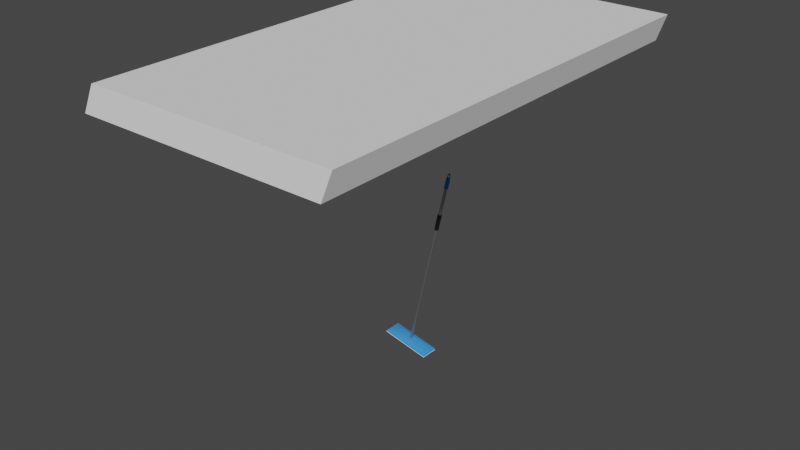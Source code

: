 # Source: Female_Break_Light.blend  (saved by Blender 3.1.7; exported with 4.5.12 LTS)
import bpy
from mathutils import Matrix  # noqa: F401  (used for matrix-valued properties, if any)

bpy.ops.wm.read_factory_settings(use_empty=True)
scene = bpy.context.scene
scene.name = 'Scene'

# ---- collections
col_collection = bpy.data.collections.new('Collection'); scene.collection.children.link(col_collection)

# ---- materials (node trees are filled in below, after node groups)
mat_grey_metal = bpy.data.materials.new('Grey Metal')
mat_grey_metal.use_transparent_shadow = False
mat_black = bpy.data.materials.new('Black')
mat_black.use_transparent_shadow = False
mat_blue = bpy.data.materials.new('Blue')
mat_blue.use_transparent_shadow = False
mat_white = bpy.data.materials.new('White')
mat_white.use_transparent_shadow = False

# ---- node groups
ng_auto_smooth = bpy.data.node_groups.new('Auto Smooth', 'GeometryNodeTree')
_s = ng_auto_smooth.interface.new_socket(name='Geometry', in_out='OUTPUT', socket_type='NodeSocketGeometry')
_s = ng_auto_smooth.interface.new_socket(name='Geometry', in_out='INPUT', socket_type='NodeSocketGeometry')
_s = ng_auto_smooth.interface.new_socket(name='Angle', in_out='INPUT', socket_type='NodeSocketFloat')
_s.subtype = 'ANGLE'
_s.min_value = 0.0
_s.max_value = 3.142
ng_auto_smooth.is_modifier = True
_N = ng_auto_smooth.nodes; _L = ng_auto_smooth.links
n0 = _N.new('NodeGroupOutput'); n0.name = 'Group Output'; n0.location = (480, -100)
n1 = _N.new('NodeGroupInput'); n1.name = 'Group Input'; n1.location = (-420, -300)
n2 = _N.new('NodeGroupInput'); n2.name = 'Group Input.001'; n2.location = (-60, -100)
n3 = _N.new('GeometryNodeSetShadeSmooth'); n3.name = 'Set Shade Smooth'; n3.location = (120, -100)
n3.domain = 'EDGE'
n4 = _N.new('GeometryNodeSetShadeSmooth'); n4.name = 'Set Shade Smooth.001'; n4.location = (300, -100)
n5 = _N.new('GeometryNodeInputMeshEdgeAngle'); n5.name = 'Edge Angle'; n5.location = (-420, -220)
n6 = _N.new('GeometryNodeInputEdgeSmooth'); n6.name = 'Is Edge Smooth'; n6.location = (-60, -160)
n7 = _N.new('GeometryNodeInputShadeSmooth'); n7.name = 'Is Face Smooth'; n7.location = (-240, -340)
n8 = _N.new('FunctionNodeBooleanMath'); n8.name = 'Boolean Math'; n8.location = (-60, -220)
n9 = _N.new('FunctionNodeCompare'); n9.name = 'Compare'; n9.location = (-240, -180)
n9.operation = 'LESS_EQUAL'
_L.new(n5.outputs[0], n9.inputs[0])
_L.new(n4.outputs[0], n0.inputs[0])
_L.new(n1.outputs[1], n9.inputs[1])
_L.new(n9.outputs[0], n8.inputs[0])
_L.new(n7.outputs[0], n8.inputs[1])
_L.new(n2.outputs[0], n3.inputs[0])
_L.new(n6.outputs[0], n3.inputs[1])
_L.new(n3.outputs[0], n4.inputs[0])
_L.new(n8.outputs[0], n3.inputs[2])
n0.is_active_output = True

# ---- material node trees
mat_grey_metal.use_nodes = True; mat_grey_metal.node_tree.nodes.clear()
_N = mat_grey_metal.node_tree.nodes; _L = mat_grey_metal.node_tree.links
n0 = _N.new('ShaderNodeBsdfPrincipled'); n0.name = 'Principled BSDF'; n0.location = (10, 300)
n0.distribution = 'GGX'
n0.subsurface_method = 'RANDOM_WALK_SKIN'
n0.inputs[0].default_value = (0.5277, 0.5277, 0.5277, 1.0)
n0.inputs[1].default_value = 1.0
n0.inputs[3].default_value = 1.45
n0.inputs[27].default_value = (0.0, 0.0, 0.0, 1.0)
n0.inputs[28].default_value = 1.0
n1 = _N.new('ShaderNodeOutputMaterial'); n1.name = 'Material Output'; n1.location = (300, 300)
_L.new(n0.outputs[0], n1.inputs[0])
n1.is_active_output = True
mat_black.use_nodes = True; mat_black.node_tree.nodes.clear()
_N = mat_black.node_tree.nodes; _L = mat_black.node_tree.links
n0 = _N.new('ShaderNodeBsdfPrincipled'); n0.name = 'Principled BSDF'; n0.location = (10, 300)
n0.distribution = 'GGX'
n0.subsurface_method = 'RANDOM_WALK_SKIN'
n0.inputs[0].default_value = (0.0, 0.0, 0.0, 1.0)
n0.inputs[2].default_value = 1.0
n0.inputs[3].default_value = 1.45
n0.inputs[27].default_value = (0.0, 0.0, 0.0, 1.0)
n0.inputs[28].default_value = 1.0
n1 = _N.new('ShaderNodeOutputMaterial'); n1.name = 'Material Output'; n1.location = (300, 300)
_L.new(n0.outputs[0], n1.inputs[0])
n1.is_active_output = True
mat_blue.use_nodes = True; mat_blue.node_tree.nodes.clear()
_N = mat_blue.node_tree.nodes; _L = mat_blue.node_tree.links
n0 = _N.new('ShaderNodeBsdfPrincipled'); n0.name = 'Principled BSDF'; n0.location = (10, 300)
n0.distribution = 'GGX'
n0.subsurface_method = 'RANDOM_WALK_SKIN'
n0.inputs[0].default_value = (0.03086, 0.2843, 0.8, 1.0)
n0.inputs[2].default_value = 1.0
n0.inputs[3].default_value = 1.45
n0.inputs[13].default_value = 0.8929
n0.inputs[27].default_value = (0.0, 0.0, 0.0, 1.0)
n0.inputs[28].default_value = 1.0
n1 = _N.new('ShaderNodeOutputMaterial'); n1.name = 'Material Output'; n1.location = (300, 300)
_L.new(n0.outputs[0], n1.inputs[0])
n1.is_active_output = True
mat_white.use_nodes = True; mat_white.node_tree.nodes.clear()
_N = mat_white.node_tree.nodes; _L = mat_white.node_tree.links
n0 = _N.new('ShaderNodeBsdfPrincipled'); n0.name = 'Principled BSDF'; n0.location = (10, 300)
n0.distribution = 'GGX'
n0.subsurface_method = 'RANDOM_WALK_SKIN'
n0.inputs[3].default_value = 1.45
n0.inputs[27].default_value = (0.0, 0.0, 0.0, 1.0)
n0.inputs[28].default_value = 1.0
n1 = _N.new('ShaderNodeOutputMaterial'); n1.name = 'Material Output'; n1.location = (300, 300)
_L.new(n0.outputs[0], n1.inputs[0])
n1.is_active_output = True

# ---- world
world_world = bpy.data.worlds.new('World'); scene.world = world_world
world_world.use_nodes = True; world_world.node_tree.nodes.clear()
_N = world_world.node_tree.nodes; _L = world_world.node_tree.links
n0 = _N.new('ShaderNodeOutputWorld'); n0.name = 'World Output'; n0.location = (300, 300)
n1 = _N.new('ShaderNodeBackground'); n1.name = 'Background'; n1.location = (10, 300)
n1.inputs[0].default_value = (0.05088, 0.05088, 0.05088, 1.0)
_L.new(n1.outputs[0], n0.inputs[0])
n0.is_active_output = True
world_world.color = (0.05088, 0.05088, 0.05088)
world_world.use_sun_shadow = False
world_world.sun_shadow_jitter_overblur = 0.0

# ---- meshes
me_cylinder = bpy.data.meshes.new('Cylinder')
me_cylinder.from_pydata([(-2.411e-10, 0.01223, -0.9838), (-2.411e-10, 0.01223, 0.5), (0.006117, 0.01059, -0.9838), (0.006117, 0.01059, 0.5), (0.01059, 0.006117, -0.9838), (0.01059, 0.006117, 0.5), (0.01223, -2.368e-08, -0.9838), (0.01223, -2.368e-08, 0.5), (0.01059, -0.006117, -0.9838), (0.01059, -0.006117, 0.5), (0.006117, -0.01059, -0.9838), (0.006117, -0.01059, 0.5), (-1.311e-09, -0.01223, -0.9838), (-1.311e-09, -0.01223, 0.5), (-0.006117, -0.01059, -0.9838), (-0.006117, -0.01059, 0.5), (-0.01059, -0.006117, -0.9838), (-0.01059, -0.006117, 0.5), (-0.01223, -2.3e-08, -0.9838), (-0.01223, -2.3e-08, 0.5), (-0.01059, 0.006117, -0.9838), (-0.01059, 0.006117, 0.5), (-0.006117, 0.01059, -0.9838), (-0.006117, 0.01059, 0.5), (-8.063e-11, 0.0159, 0.501), (0.007952, 0.01377, 0.501), (0.01377, 0.007952, 0.501), (0.0159, -3.078e-08, 0.501), (0.01377, -0.007952, 0.501), (0.007952, -0.01377, 0.501), (-1.471e-09, -0.0159, 0.501), (-0.007952, -0.01377, 0.501), (-0.01377, -0.007952, 0.501), (-0.0159, -2.99e-08, 0.501), (-0.01377, 0.007952, 0.501), (-0.007952, 0.01377, 0.501), (-8.063e-11, 0.0159, 0.581), (0.007952, 0.01377, 0.581), (0.01377, 0.007952, 0.581), (0.0159, -3.078e-08, 0.581), (0.01377, -0.007952, 0.581), (0.007952, -0.01377, 0.581), (-1.471e-09, -0.0159, 0.581), (-0.007952, -0.01377, 0.581), (-0.01377, -0.007952, 0.581), (-0.0159, -2.99e-08, 0.581), (-0.01377, 0.007952, 0.581), (-0.007952, 0.01377, 0.581), (-3.452e-10, 0.006251, 0.631), (0.004058, 0.005414, 0.631), (0.007029, 0.003126, 0.629), (0.008116, -4.827e-08, 0.627), (0.007029, -0.003126, 0.629), (0.004058, -0.005414, 0.631), (-1.055e-09, -0.006252, 0.631), (-0.004058, -0.005414, 0.631), (-0.007029, -0.003126, 0.629), (-0.008116, -4.793e-08, 0.627), (-0.007029, 0.003126, 0.629), (-0.004058, 0.005414, 0.631), (0.004672, 0.006732, 0.6231), (0.009076, 0.009288, 0.5947), (0.007174, 0.0121, 0.588), (0.009543, 0.005635, 0.605), (0.008301, 0.004654, 0.6152), (0.007174, -0.0121, 0.588), (-1.442e-09, -0.01524, 0.5844), (-1.1e-09, -0.007299, 0.6256), (-0.00524, -0.01331, 0.5872), (-0.004672, -0.006732, 0.6231), (-0.009554, 0.005644, 0.6049), (-0.00828, 0.004638, 0.6153), (-0.009076, 0.009475, 0.5947), (-0.00524, 0.01334, 0.5872), (-0.004672, 0.006732, 0.6231), (0.01058, -4.274e-08, 0.6152), (-3.165e-10, 0.007299, 0.6256), (0.01217, -3.918e-08, 0.605), (0.008301, -0.004654, 0.6152), (0.009543, -0.005635, 0.605), (-0.009076, -0.009288, 0.5947), (-0.009554, -0.005644, 0.6049), (-0.00828, -0.004638, 0.6153), (0.009076, -0.009475, 0.5947), (0.004672, -0.006732, 0.6231), (-1.178e-09, 0.01524, 0.5844), (-0.01218, -3.852e-08, 0.6049), (-0.01056, -4.228e-08, 0.6153), (-2.411e-10, 0.01223, 0.1249), (-2.411e-10, 0.01223, 0.2635), (0.006117, 0.01059, 0.1249), (0.006117, 0.01059, 0.2635), (0.01059, 0.006117, 0.1249), (0.01059, 0.006117, 0.2635), (0.01223, -2.368e-08, 0.1249), (0.01223, -2.368e-08, 0.2635), (0.01059, -0.006117, 0.1249), (0.01059, -0.006117, 0.2635), (0.006117, -0.01059, 0.1249), (0.006117, -0.01059, 0.2635), (-1.311e-09, -0.01223, 0.1249), (-1.311e-09, -0.01223, 0.2635), (-0.006117, -0.01059, 0.1249), (-0.006117, -0.01059, 0.2635), (-0.01059, -0.006117, 0.1249), (-0.01059, -0.006117, 0.2635), (-0.01223, -2.3e-08, 0.1249), (-0.01223, -2.3e-08, 0.2635), (-0.01059, 0.006117, 0.1249), (-0.01059, 0.006117, 0.2635), (-0.006117, 0.01059, 0.1249), (-0.006117, 0.01059, 0.2635), (-5.233e-10, 0.0163, 0.1249), (-5.233e-10, 0.0163, 0.2635), (0.00815, 0.01412, 0.1249), (0.00815, 0.01412, 0.2635), (0.01412, 0.00815, 0.1249), (0.01412, 0.00815, 0.2635), (0.0163, -1.958e-08, 0.1249), (0.0163, -1.958e-08, 0.2635), (0.01412, -0.00815, 0.1249), (0.01412, -0.00815, 0.2635), (0.00815, -0.01412, 0.1249), (0.00815, -0.01412, 0.2635), (-1.579e-09, -0.0163, 0.1249), (-1.579e-09, -0.0163, 0.2635), (-0.00815, -0.01412, 0.1249), (-0.00815, -0.01412, 0.2635), (-0.01412, -0.00815, 0.1249), (-0.01412, -0.00815, 0.2635), (-0.0163, -1.853e-08, 0.1249), (-0.0163, -1.853e-08, 0.2635), (-0.01412, 0.00815, 0.1249), (-0.01412, 0.00815, 0.2635), (-0.00815, 0.01412, 0.1249), (-0.00815, 0.01412, 0.2635), (-0.1982, -0.0701, -1.0), (-0.1866, -0.06095, -0.978), (-0.1982, 0.0701, -1.0), (-0.1866, 0.06095, -0.978), (0.1982, -0.0701, -1.0), (0.1866, -0.06095, -0.978), (0.1982, 0.0701, -1.0), (0.1866, 0.06095, -0.978), (-0.1982, -0.0701, -0.984), (-0.1982, 0.0701, -0.984), (0.1982, 0.0701, -0.984), (0.1982, -0.0701, -0.984), (0.06608, 0.0701, -1.0), (-0.06608, 0.0701, -1.0), (-0.06221, 0.06095, -0.9761), (0.06221, 0.06095, -0.9761), (-0.06608, -0.0701, -1.0), (0.06608, -0.0701, -1.0), (0.06221, -0.06095, -0.9761), (-0.06221, -0.06095, -0.9761), (0.06608, -0.0701, -0.984), (-0.06608, -0.0701, -0.984), (-0.06608, 0.0701, -0.984), (0.06608, 0.0701, -0.984), (-0.1982, 0.02337, -1.0), (-0.1982, -0.02337, -1.0), (-0.1866, -0.02032, -0.978), (-0.1866, 0.02032, -0.978), (0.1982, -0.02337, -1.0), (0.1982, 0.02337, -1.0), (0.1866, 0.02032, -0.978), (0.1866, -0.02032, -0.978), (0.1982, 0.02337, -0.984), (0.1982, -0.02337, -0.984), (-0.1982, -0.02337, -0.984), (-0.1982, 0.02337, -0.984), (0.05547, 0.01357, -0.968), (0.05547, -0.01357, -0.968), (-0.05547, 0.01357, -0.968), (-0.05547, -0.01357, -0.968), (-0.06608, 0.02337, -1.0), (-0.06608, -0.02337, -1.0), (0.06608, 0.02337, -1.0), (0.06608, -0.02337, -1.0), (-0.1982, 0.0701, -0.9971), (0.1982, 0.0701, -0.9971), (0.1982, -0.0701, -0.9971), (-0.1982, -0.0701, -0.9971), (-0.06608, 0.0701, -0.9971), (0.06608, 0.0701, -0.9971), (0.06608, -0.0701, -0.9971), (-0.06608, -0.0701, -0.9971), (-0.1982, -0.02337, -0.9971), (-0.1982, 0.02337, -0.9971), (0.1982, 0.02337, -0.9971), (0.1982, -0.02337, -0.9971), (-0.2015, -0.02337, -1.0), (-0.2015, -0.07341, -1.0), (-0.2015, 0.07341, -0.9971), (-0.2015, 0.07341, -1.0), (-0.06608, 0.07341, -1.0), (0.2015, 0.07341, -0.9971), (0.2015, 0.07341, -1.0), (0.2015, 0.02337, -1.0), (0.2015, -0.07341, -0.9971), (0.2015, -0.07341, -1.0), (0.06608, -0.07341, -1.0), (0.06608, 0.07341, -1.0), (-0.06608, -0.07341, -1.0), (-0.06608, 0.07341, -0.9971), (0.06608, 0.07341, -0.9971), (0.06608, -0.07341, -0.9971), (-0.06608, -0.07341, -0.9971), (-0.2015, 0.02337, -1.0), (0.2015, -0.02337, -1.0), (-0.2015, -0.02337, -0.9971), (-0.2015, 0.02337, -0.9971), (0.2015, 0.02337, -0.9971), (0.2015, -0.02337, -0.9971), (-0.2015, -0.07341, -0.9971), (0.06221, 0.02032, -0.968), (0.06221, -0.02032, -0.968), (-0.06221, 0.02032, -0.968), (-0.06221, -0.02032, -0.968), (0.05474, 0.01272, -0.9693), (0.05474, -0.01442, -0.9693), (-0.0562, 0.01272, -0.9693), (-0.0562, -0.01442, -0.9693)], [], [(89, 1, 3, 91), (91, 3, 5, 93), (93, 5, 7, 95), (95, 7, 9, 97), (97, 9, 11, 99), (99, 11, 13, 101), (101, 13, 15, 103), (103, 15, 17, 105), (105, 17, 19, 107), (107, 19, 21, 109), (13, 11, 29, 30), (109, 21, 23, 111), (111, 23, 1, 89), (22, 0, 2, 4, 6, 8, 10, 12, 14, 16, 18, 20), (33, 32, 44, 45), (11, 9, 28, 29), (9, 7, 27, 28), (1, 23, 35, 24), (3, 1, 24, 25), (7, 5, 26, 27), (23, 21, 34, 35), (5, 3, 25, 26), (21, 19, 33, 34), (19, 17, 32, 33), (17, 15, 31, 32), (15, 13, 30, 31), (61, 38, 37, 62), (30, 29, 41, 42), (27, 26, 38, 39), (34, 33, 45, 46), (31, 30, 42, 43), (28, 27, 39, 40), (35, 34, 46, 47), (25, 24, 36, 37), (32, 31, 43, 44), (29, 28, 40, 41), (24, 35, 47, 36), (26, 25, 37, 38), (87, 82, 56, 57), (84, 53, 54, 67), (66, 42, 41, 65), (75, 64, 50, 51), (71, 87, 57, 58), (67, 54, 55, 69), (68, 43, 42, 66), (78, 75, 51, 52), (71, 58, 59, 74), (37, 36, 85, 62), (48, 49, 60, 76), (44, 43, 68, 80), (40, 79, 83), (36, 47, 73, 85), (76, 74, 59, 48), (84, 67, 76, 60), (64, 78, 84, 60), (64, 63, 79, 78), (61, 83, 79, 63), (61, 62, 65, 83), (65, 62, 85, 66), (66, 85, 73, 68), (68, 73, 72, 80), (80, 72, 70, 81), (70, 71, 82, 81), (71, 74, 69, 82), (76, 67, 69, 74), (40, 39, 77, 79), (79, 77, 75, 78), (39, 38, 63, 77), (77, 63, 64, 75), (46, 45, 86, 70), (70, 86, 87, 71), (45, 44, 81, 86), (86, 81, 82, 87), (69, 55, 56, 82), (81, 44, 80), (72, 46, 70), (73, 47, 46, 72), (63, 38, 61), (41, 40, 83, 65), (78, 52, 53, 84), (49, 50, 64, 60), (51, 50, 52), (52, 50, 49, 53), (48, 54, 53, 49), (55, 54, 48, 59), (58, 56, 55, 59), (56, 58, 57), (22, 110, 88, 0), (105, 107, 131, 129), (20, 108, 110, 22), (98, 96, 120, 122), (18, 106, 108, 20), (91, 93, 117, 115), (16, 104, 106, 18), (106, 104, 128, 130), (14, 102, 104, 16), (99, 101, 125, 123), (12, 100, 102, 14), (92, 90, 114, 116), (10, 98, 100, 12), (107, 109, 133, 131), (8, 96, 98, 10), (100, 98, 122, 124), (6, 94, 96, 8), (93, 95, 119, 117), (4, 92, 94, 6), (108, 106, 130, 132), (2, 90, 92, 4), (101, 103, 127, 125), (0, 88, 90, 2), (94, 92, 116, 118), (134, 135, 113, 112), (132, 133, 135, 134), (130, 131, 133, 132), (128, 129, 131, 130), (126, 127, 129, 128), (124, 125, 127, 126), (122, 123, 125, 124), (120, 121, 123, 122), (118, 119, 121, 120), (116, 117, 119, 118), (114, 115, 117, 116), (112, 113, 115, 114), (90, 88, 112, 114), (88, 110, 134, 112), (97, 99, 123, 121), (104, 102, 126, 128), (89, 91, 115, 113), (111, 89, 113, 135), (96, 94, 118, 120), (103, 105, 129, 127), (110, 108, 132, 134), (95, 97, 121, 119), (102, 100, 124, 126), (109, 111, 135, 133), (171, 163, 139, 145), (159, 151, 143, 146), (169, 167, 141, 147), (157, 155, 137, 144), (179, 164, 140, 153), (219, 162, 137, 155), (187, 157, 144, 183), (191, 169, 147, 182), (185, 159, 146, 181), (189, 171, 145, 180), (180, 145, 158, 184), (184, 158, 159, 185), (182, 147, 156, 186), (186, 156, 157, 187), (167, 217, 154, 141), (217, 219, 155, 154), (161, 177, 152, 136), (177, 179, 153, 152), (147, 141, 154, 156), (156, 154, 155, 157), (145, 139, 150, 158), (158, 150, 151, 159), (149, 148, 178, 176), (176, 178, 179, 177), (138, 149, 176, 160), (160, 176, 177, 161), (151, 150, 218, 216), (172, 174, 222, 220), (143, 151, 216, 166), (166, 216, 217, 167), (183, 144, 170, 188), (188, 170, 171, 189), (181, 146, 168, 190), (190, 168, 169, 191), (150, 139, 163, 218), (218, 163, 162, 219), (148, 142, 165, 178), (178, 165, 164, 179), (146, 143, 166, 168), (168, 166, 167, 169), (144, 137, 162, 170), (170, 162, 163, 171), (160, 161, 192, 209), (189, 180, 194, 212), (161, 136, 193, 192), (190, 191, 214, 213), (165, 142, 198, 199), (138, 160, 209, 195), (180, 184, 205, 194), (148, 149, 196, 203), (184, 185, 206, 205), (142, 148, 203, 198), (182, 186, 207, 200), (164, 165, 199, 210), (199, 213, 214, 210), (198, 197, 213, 199), (192, 211, 212, 209), (193, 215, 211, 192), (202, 207, 208, 204), (201, 200, 207, 202), (196, 205, 206, 203), (195, 194, 205, 196), (209, 212, 194, 195), (203, 206, 197, 198), (210, 214, 200, 201), (204, 208, 215, 193), (181, 190, 213, 197), (185, 181, 197, 206), (188, 189, 212, 211), (136, 152, 204, 193), (191, 182, 200, 214), (153, 140, 201, 202), (183, 188, 211, 215), (152, 153, 202, 204), (187, 183, 215, 208), (140, 164, 210, 201), (186, 187, 208, 207), (149, 138, 195, 196), (172, 173, 217, 216), (175, 174, 218, 219), (174, 172, 216, 218), (173, 175, 219, 217), (220, 222, 223, 221), (173, 172, 220, 221), (175, 173, 221, 223), (174, 175, 223, 222)])
me_cylinder.polygons.foreach_set('use_smooth', [True] * 221)
me_cylinder.polygons.foreach_set('material_index', [0, 0, 0, 0, 0, 0, 0, 0, 0, 0, 2, 0, 0, 0, 2, 2, 2, 2, 2, 2, 2, 2, 2, 2, 2, 2, 2, 2, 2, 2, 2, 2, 2, 2, 2, 2, 2, 2, 2, 2, 2, 2, 2, 2, 2, 2, 2, 2, 2, 2, 2, 2, 2, 2, 2, 2, 2, 2, 2, 2, 2, 2, 2, 2, 2, 2, 2, 2, 2, 2, 2, 2, 2, 2, 2, 2, 2, 2, 2, 2, 2, 2, 2, 2, 2, 2, 2, 0, 1, 0, 1, 0, 1, 0, 1, 0, 1, 0, 1, 0, 1, 0, 1, 0, 1, 0, 1, 0, 1, 0, 1, 1, 1, 1, 1, 1, 1, 1, 1, 1, 1, 1, 1, 1, 1, 1, 1, 1, 1, 1, 1, 1, 1, 1, 1, 2, 2, 2, 2, 3, 2, 2, 2, 2, 2, 2, 2, 2, 2, 2, 2, 3, 3, 2, 2, 2, 2, 3, 3, 3, 3, 2, 2, 2, 2, 2, 2, 2, 2, 2, 2, 3, 3, 2, 2, 2, 2, 3, 3, 3, 3, 3, 3, 3, 3, 3, 3, 3, 3, 3, 3, 3, 3, 3, 3, 3, 3, 3, 3, 3, 3, 3, 3, 3, 3, 3, 3, 3, 3, 3, 3, 3, 3, 2, 2, 2, 2, 2, 2, 2, 2])
_uv = me_cylinder.uv_layers.new(name='UVMap')
_uv.uv.foreach_set('vector', [1.0, 0.9681, 1.0, 1.0, 0.9167, 1.0, 0.9167, 0.9681, 0.9167, 0.9681, 0.9167, 1.0, 0.8333, 1.0, 0.8333, 0.9681, 0.8333, 0.9681, 0.8333, 1.0, 0.75, 1.0, 0.75, 0.9681, 0.75, 0.9681, 0.75, 1.0, 0.6667, 1.0, 0.6667, 0.9681, 0.6667, 0.9681, 0.6667, 1.0, 0.5833, 1.0, 0.5833, 0.9681, 0.5833, 0.9681, 0.5833, 1.0, 0.5, 1.0, 0.5, 0.9681, 0.5, 0.9681, 0.5, 1.0, 0.4167, 1.0, 0.4167, 0.9681, 0.4167, 0.9681, 0.4167, 1.0, 0.3333, 1.0, 0.3333, 0.9681, 0.3333, 0.9681, 0.3333, 1.0, 0.25, 1.0, 0.25, 0.9681, 0.25, 0.9681, 0.25, 1.0, 0.1667, 1.0, 0.1667, 0.9681, 0.5, 1.0, 0.5833, 1.0, 0.5833, 1.0, 0.5, 1.0, 0.1667, 0.9681, 0.1667, 1.0, 0.08333, 1.0, 0.08333, 0.9681, 0.08333, 0.9681, 0.08333, 1.0, 7.451e-08, 1.0, 7.451e-08, 0.9681, 0.63, 0.4578, 0.75, 0.49, 0.87, 0.4578, 0.9578, 0.37, 0.99, 0.25, 0.9578, 0.13, 0.87, 0.04215, 0.75, 0.01, 0.63, 0.04215, 0.5422, 0.13, 0.51, 0.25, 0.5422, 0.37, 0.25, 1.0, 0.3333, 1.0, 0.3333, 1.0, 0.25, 1.0, 0.5833, 1.0, 0.6667, 1.0, 0.6667, 1.0, 0.5833, 1.0, 0.6667, 1.0, 0.75, 1.0, 0.75, 1.0, 0.6667, 1.0, 7.451e-08, 1.0, 0.08333, 1.0, 0.08333, 1.0, 7.451e-08, 1.0, 0.9167, 1.0, 1.0, 1.0, 1.0, 1.0, 0.9167, 1.0, 0.75, 1.0, 0.8333, 1.0, 0.8333, 1.0, 0.75, 1.0, 0.08333, 1.0, 0.1667, 1.0, 0.1667, 1.0, 0.08333, 1.0, 0.8333, 1.0, 0.9167, 1.0, 0.9167, 1.0, 0.8333, 1.0, 0.1667, 1.0, 0.25, 1.0, 0.25, 1.0, 0.1667, 1.0, 0.25, 1.0, 0.3333, 1.0, 0.3333, 1.0, 0.25, 1.0, 0.3333, 1.0, 0.4167, 1.0, 0.4167, 1.0, 0.3333, 1.0, 0.4167, 1.0, 0.5, 1.0, 0.5, 1.0, 0.4167, 1.0, 0.8798, 1.0, 0.8333, 1.0, 0.9167, 1.0, 0.9167, 1.0, 0.5, 1.0, 0.5833, 1.0, 0.5833, 1.0, 0.5, 1.0, 0.75, 1.0, 0.8333, 1.0, 0.8333, 1.0, 0.75, 1.0, 0.1667, 1.0, 0.25, 1.0, 0.25, 1.0, 0.1667, 1.0, 0.4167, 1.0, 0.5, 1.0, 0.5, 1.0, 0.4167, 1.0, 0.6667, 1.0, 0.75, 1.0, 0.75, 1.0, 0.6667, 1.0, 0.08333, 1.0, 0.1667, 1.0, 0.1667, 1.0, 0.08333, 1.0, 0.9167, 1.0, 1.0, 1.0, 1.0, 1.0, 0.9167, 1.0, 0.3333, 1.0, 0.4167, 1.0, 0.4167, 1.0, 0.3333, 1.0, 0.5833, 1.0, 0.6667, 1.0, 0.6667, 1.0, 0.5833, 1.0, 7.451e-08, 1.0, 0.08333, 1.0, 0.08333, 1.0, 7.451e-08, 1.0, 0.8333, 1.0, 0.9167, 1.0, 0.9167, 1.0, 0.8333, 1.0, 0.25, 1.0, 0.333, 1.0, 0.3333, 1.0, 0.25, 1.0, 0.5833, 1.0, 0.5833, 1.0, 0.5, 1.0, 0.5, 1.0, 0.5, 1.0, 0.5, 1.0, 0.5833, 1.0, 0.5833, 1.0, 0.75, 1.0, 0.8331, 1.0, 0.8333, 1.0, 0.75, 1.0, 0.167, 1.0, 0.25, 1.0, 0.25, 1.0, 0.1667, 1.0, 0.5, 1.0, 0.5, 1.0, 0.4167, 1.0, 0.4167, 1.0, 0.4416, 1.0, 0.4167, 1.0, 0.5, 1.0, 0.5, 1.0, 0.6669, 1.0, 0.75, 1.0, 0.75, 1.0, 0.6667, 1.0, 0.167, 1.0, 0.1667, 1.0, 0.08333, 1.0, 0.08333, 1.0, 0.9167, 1.0, 1.0, 1.0, 1.0, 1.0, 0.9167, 1.0, 1.0, 1.0, 0.9167, 1.0, 0.9167, 1.0, 1.0, 1.0, 0.3333, 1.0, 0.4167, 1.0, 0.4416, 1.0, 0.3798, 1.0, 0.6667, 1.0, 0.6656, 1.0, 0.6187, 1.0, 7.451e-08, 1.0, 0.08333, 1.0, 0.05831, 1.0, 7.451e-08, 1.0, 7.451e-08, 1.0, 0.08333, 1.0, 0.08333, 1.0, 7.451e-08, 1.0, 0.9257, 0.8963, 1.0, 0.8966, 1.0, 0.8897, 0.9246, 0.8899, 0.8333, 0.8909, 0.8333, 0.8954, 0.9242, 0.8963, 0.9246, 0.8899, 0.8333, 0.8909, 0.75, 0.8904, 0.75, 0.8959, 0.8333, 0.8954, 0.6667, 0.8887, 0.6667, 0.8977, 0.75, 0.8959, 0.75, 0.8904, 0.6667, 0.8887, 0.6295, 0.8874, 0.6254, 0.8989, 0.6667, 0.8977, 0.6295, 0.8989, 0.6295, 0.8874, 0.5, 0.8859, 0.5, 0.9004, 0.5, 0.9004, 0.5, 0.8859, 0.4167, 0.8868, 0.4167, 0.8995, 0.4167, 0.8995, 0.4167, 0.8868, 0.3333, 0.8886, 0.3333, 0.8976, 0.3333, 0.8976, 0.3333, 0.8886, 0.25, 0.8904, 0.25, 0.8958, 0.25, 0.8904, 0.1667, 0.8909, 0.1667, 0.8954, 0.25, 0.8958, 0.1667, 0.8909, 0.07584, 0.8899, 0.07541, 0.8963, 0.1667, 0.8954, 7.451e-08, 0.8897, 7.451e-08, 0.8966, 0.07541, 0.8963, 0.0743, 0.8899, 0.6667, 1.0, 0.75, 1.0, 0.75, 1.0, 0.6683, 1.0, 0.6683, 1.0, 0.75, 1.0, 0.75, 1.0, 0.6669, 1.0, 0.75, 1.0, 0.8333, 1.0, 0.8317, 1.0, 0.75, 1.0, 0.75, 1.0, 0.8317, 1.0, 0.8331, 1.0, 0.75, 1.0, 0.1667, 1.0, 0.25, 1.0, 0.25, 1.0, 0.1684, 1.0, 0.1684, 1.0, 0.25, 1.0, 0.25, 1.0, 0.167, 1.0, 0.25, 1.0, 0.3333, 1.0, 0.3316, 1.0, 0.25, 1.0, 0.25, 1.0, 0.3316, 1.0, 0.333, 1.0, 0.25, 1.0, 0.4167, 1.0, 0.4167, 1.0, 0.3333, 1.0, 0.3348, 1.0, 0.3316, 1.0, 0.3333, 1.0, 0.3798, 1.0, 0.1187, 1.0, 0.1667, 1.0, 0.1656, 1.0, 0.0595, 1.0, 0.08333, 1.0, 0.1667, 1.0, 0.1187, 1.0, 0.8317, 1.0, 0.8333, 1.0, 0.8798, 1.0, 0.5833, 1.0, 0.6667, 1.0, 0.6187, 1.0, 0.5833, 1.0, 0.6669, 1.0, 0.6667, 1.0, 0.5833, 1.0, 0.5833, 1.0, 0.9167, 1.0, 0.8333, 1.0, 0.8348, 1.0, 0.9167, 1.0, 0.75, 1.0, 0.8333, 1.0, 0.6667, 1.0, 0.6667, 1.0, 0.8333, 1.0, 0.9167, 1.0, 0.5833, 1.0, 1.0, 1.0, 0.5, 1.0, 0.5833, 1.0, 0.9167, 1.0, 0.4167, 1.0, 0.5, 1.0, 7.451e-08, 1.0, 0.08333, 1.0, 0.1667, 1.0, 0.3333, 1.0, 0.4167, 1.0, 0.08333, 1.0, 0.3333, 1.0, 0.1667, 1.0, 0.25, 1.0, 0.08333, 0.5, 0.08333, 0.8015, 7.451e-08, 0.8015, 7.451e-08, 0.5, 0.3333, 0.9681, 0.25, 0.9681, 0.25, 0.9681, 0.3333, 0.9681, 0.1667, 0.5, 0.1667, 0.8015, 0.08333, 0.8015, 0.08333, 0.5, 0.5833, 0.8015, 0.6667, 0.8015, 0.6667, 0.8015, 0.5833, 0.8015, 0.25, 0.5, 0.25, 0.8015, 0.1667, 0.8015, 0.1667, 0.5, 0.9167, 0.9681, 0.8333, 0.9681, 0.8333, 0.9681, 0.9167, 0.9681, 0.3333, 0.5, 0.3333, 0.8015, 0.25, 0.8015, 0.25, 0.5, 0.25, 0.8015, 0.3333, 0.8015, 0.3333, 0.8015, 0.25, 0.8015, 0.4167, 0.5, 0.4167, 0.8015, 0.3333, 0.8015, 0.3333, 0.5, 0.5833, 0.9681, 0.5, 0.9681, 0.5, 0.9681, 0.5833, 0.9681, 0.5, 0.5, 0.5, 0.8015, 0.4167, 0.8015, 0.4167, 0.5, 0.8333, 0.8015, 0.9167, 0.8015, 0.9167, 0.8015, 0.8333, 0.8015, 0.5833, 0.5, 0.5833, 0.8015, 0.5, 0.8015, 0.5, 0.5, 0.25, 0.9681, 0.1667, 0.9681, 0.1667, 0.9681, 0.25, 0.9681, 0.6667, 0.5, 0.6667, 0.8015, 0.5833, 0.8015, 0.5833, 0.5, 0.5, 0.8015, 0.5833, 0.8015, 0.5833, 0.8015, 0.5, 0.8015, 0.75, 0.5, 0.75, 0.8015, 0.6667, 0.8015, 0.6667, 0.5, 0.8333, 0.9681, 0.75, 0.9681, 0.75, 0.9681, 0.8333, 0.9681, 0.8333, 0.5, 0.8333, 0.8015, 0.75, 0.8015, 0.75, 0.5, 0.1667, 0.8015, 0.25, 0.8015, 0.25, 0.8015, 0.1667, 0.8015, 0.9167, 0.5, 0.9167, 0.8015, 0.8333, 0.8015, 0.8333, 0.5, 0.5, 0.9681, 0.4167, 0.9681, 0.4167, 0.9681, 0.5, 0.9681, 1.0, 0.5, 1.0, 0.8015, 0.9167, 0.8015, 0.9167, 0.5, 0.75, 0.8015, 0.8333, 0.8015, 0.8333, 0.8015, 0.75, 0.8015, 0.08333, 0.8015, 0.08333, 0.9681, 7.451e-08, 0.9681, 7.451e-08, 0.8015, 0.1667, 0.8015, 0.1667, 0.9681, 0.08333, 0.9681, 0.08333, 0.8015, 0.25, 0.8015, 0.25, 0.9681, 0.1667, 0.9681, 0.1667, 0.8015, 0.3333, 0.8015, 0.3333, 0.9681, 0.25, 0.9681, 0.25, 0.8015, 0.4167, 0.8015, 0.4167, 0.9681, 0.3333, 0.9681, 0.3333, 0.8015, 0.5, 0.8015, 0.5, 0.9681, 0.4167, 0.9681, 0.4167, 0.8015, 0.5833, 0.8015, 0.5833, 0.9681, 0.5, 0.9681, 0.5, 0.8015, 0.6667, 0.8015, 0.6667, 0.9681, 0.5833, 0.9681, 0.5833, 0.8015, 0.75, 0.8015, 0.75, 0.9681, 0.6667, 0.9681, 0.6667, 0.8015, 0.8333, 0.8015, 0.8333, 0.9681, 0.75, 0.9681, 0.75, 0.8015, 0.9167, 0.8015, 0.9167, 0.9681, 0.8333, 0.9681, 0.8333, 0.8015, 1.0, 0.8015, 1.0, 0.9681, 0.9167, 0.9681, 0.9167, 0.8015, 0.9167, 0.8015, 1.0, 0.8015, 1.0, 0.8015, 0.9167, 0.8015, 7.451e-08, 0.8015, 0.08333, 0.8015, 0.08333, 0.8015, 7.451e-08, 0.8015, 0.6667, 0.9681, 0.5833, 0.9681, 0.5833, 0.9681, 0.6667, 0.9681, 0.3333, 0.8015, 0.4167, 0.8015, 0.4167, 0.8015, 0.3333, 0.8015, 1.0, 0.9681, 0.9167, 0.9681, 0.9167, 0.9681, 1.0, 0.9681, 0.08333, 0.9681, 7.451e-08, 0.9681, 7.451e-08, 0.9681, 0.08333, 0.9681, 0.6667, 0.8015, 0.75, 0.8015, 0.75, 0.8015, 0.6667, 0.8015, 0.4167, 0.9681, 0.3333, 0.9681, 0.3333, 0.9681, 0.4167, 0.9681, 0.08333, 0.8015, 0.1667, 0.8015, 0.1667, 0.8015, 0.08333, 0.8015, 0.75, 0.9681, 0.6667, 0.9681, 0.6667, 0.9681, 0.75, 0.9681, 0.4167, 0.8015, 0.5, 0.8015, 0.5, 0.8015, 0.4167, 0.8015, 0.1667, 0.9681, 0.08333, 0.9681, 0.08333, 0.9681, 0.1667, 0.9681, 0.5, 0.1667, 0.625, 0.1667, 0.625, 0.25, 0.5, 0.25, 0.5, 0.4167, 0.625, 0.4167, 0.625, 0.5, 0.5, 0.5, 0.5, 0.6667, 0.625, 0.6667, 0.625, 0.75, 0.5, 0.75, 0.5, 0.9167, 0.625, 0.9167, 0.625, 1.0, 0.5, 1.0, 0.2917, 0.6667, 0.375, 0.6667, 0.375, 0.75, 0.2917, 0.75, 0.7917, 0.6667, 0.875, 0.6667, 0.875, 0.75, 0.7917, 0.75, 0.3977, 0.9167, 0.5, 0.9167, 0.5, 1.0, 0.3977, 1.0, 0.3977, 0.6667, 0.5, 0.6667, 0.5, 0.75, 0.3977, 0.75, 0.3977, 0.4167, 0.5, 0.4167, 0.5, 0.5, 0.3977, 0.5, 0.3977, 0.1667, 0.5, 0.1667, 0.5, 0.25, 0.3977, 0.25, 0.3977, 0.25, 0.5, 0.25, 0.5, 0.3333, 0.3977, 0.3333, 0.3977, 0.3333, 0.5, 0.3333, 0.5, 0.4167, 0.3977, 0.4167, 0.3977, 0.75, 0.5, 0.75, 0.5, 0.8333, 0.3977, 0.8333, 0.3977, 0.8333, 0.5, 0.8333, 0.5, 0.9167, 0.3977, 0.9167, 0.625, 0.6667, 0.7083, 0.6667, 0.7083, 0.75, 0.625, 0.75, 0.7083, 0.6667, 0.7917, 0.6667, 0.7917, 0.75, 0.7083, 0.75, 0.125, 0.6667, 0.2083, 0.6667, 0.2083, 0.75, 0.125, 0.75, 0.2083, 0.6667, 0.2917, 0.6667, 0.2917, 0.75, 0.2083, 0.75, 0.5, 0.75, 0.625, 0.75, 0.625, 0.8333, 0.5, 0.8333, 0.5, 0.8333, 0.625, 0.8333, 0.625, 0.9167, 0.5, 0.9167, 0.5, 0.25, 0.625, 0.25, 0.625, 0.3333, 0.5, 0.3333, 0.5, 0.3333, 0.625, 0.3333, 0.625, 0.4167, 0.5, 0.4167, 0.2083, 0.5, 0.2917, 0.5, 0.2917, 0.5833, 0.2083, 0.5833, 0.2083, 0.5833, 0.2917, 0.5833, 0.2917, 0.6667, 0.2083, 0.6667, 0.125, 0.5, 0.2083, 0.5, 0.2083, 0.5833, 0.125, 0.5833, 0.125, 0.5833, 0.2083, 0.5833, 0.2083, 0.6667, 0.125, 0.6667, 0.7083, 0.5, 0.7917, 0.5, 0.7917, 0.5833, 0.7083, 0.5833, 0.7129, 0.5972, 0.7871, 0.5972, 0.7871, 0.5972, 0.7129, 0.5972, 0.625, 0.5, 0.7083, 0.5, 0.7083, 0.5833, 0.625, 0.5833, 0.625, 0.5833, 0.7083, 0.5833, 0.7083, 0.6667, 0.625, 0.6667, 0.3977, 0.0, 0.5, 0.0, 0.5, 0.08333, 0.3977, 0.08333, 0.3977, 0.08333, 0.5, 0.08333, 0.5, 0.1667, 0.3977, 0.1667, 0.3977, 0.5, 0.5, 0.5, 0.5, 0.5833, 0.3977, 0.5833, 0.3977, 0.5833, 0.5, 0.5833, 0.5, 0.6667, 0.3977, 0.6667, 0.7917, 0.5, 0.875, 0.5, 0.875, 0.5833, 0.7917, 0.5833, 0.7917, 0.5833, 0.875, 0.5833, 0.875, 0.6667, 0.7917, 0.6667, 0.2917, 0.5, 0.375, 0.5, 0.375, 0.5833, 0.2917, 0.5833, 0.2917, 0.5833, 0.375, 0.5833, 0.375, 0.6667, 0.2917, 0.6667, 0.5, 0.5, 0.625, 0.5, 0.625, 0.5833, 0.5, 0.5833, 0.5, 0.5833, 0.625, 0.5833, 0.625, 0.6667, 0.5, 0.6667, 0.5, 0.0, 0.625, 0.0, 0.625, 0.08333, 0.5, 0.08333, 0.5, 0.08333, 0.625, 0.08333, 0.625, 0.1667, 0.5, 0.1667, 0.125, 0.5833, 0.125, 0.6667, 0.125, 0.6667, 0.125, 0.5833, 0.3977, 0.1667, 0.3977, 0.25, 0.3977, 0.25, 0.3977, 0.1667, 0.125, 0.6667, 0.125, 0.75, 0.125, 0.75, 0.125, 0.6667, 0.3977, 0.5833, 0.3977, 0.6667, 0.3977, 0.6667, 0.3977, 0.5833, 0.375, 0.5833, 0.375, 0.5, 0.375, 0.5, 0.375, 0.5833, 0.125, 0.5, 0.125, 0.5833, 0.125, 0.5833, 0.125, 0.5, 0.3977, 0.25, 0.3977, 0.3333, 0.3977, 0.3333, 0.3977, 0.25, 0.2917, 0.5, 0.2083, 0.5, 0.2083, 0.5, 0.2917, 0.5, 0.3977, 0.3333, 0.3977, 0.4167, 0.3977, 0.4167, 0.3977, 0.3333, 0.375, 0.5, 0.2917, 0.5, 0.2917, 0.5, 0.375, 0.5, 0.3977, 0.75, 0.3977, 0.8333, 0.3977, 0.8333, 0.3977, 0.75, 0.375, 0.6667, 0.375, 0.5833, 0.375, 0.5833, 0.375, 0.6667, 0.375, 0.5833, 0.3977, 0.5833, 0.3977, 0.6667, 0.375, 0.6667, 0.375, 0.5, 0.3977, 0.5, 0.3977, 0.5833, 0.375, 0.5833, 0.375, 0.08333, 0.3977, 0.08333, 0.3977, 0.1667, 0.375, 0.1667, 0.375, 0.0, 0.3977, 0.0, 0.3977, 0.08333, 0.375, 0.08333, 0.375, 0.8333, 0.3977, 0.8333, 0.3977, 0.9167, 0.375, 0.9167, 0.375, 0.75, 0.3977, 0.75, 0.3977, 0.8333, 0.375, 0.8333, 0.375, 0.3333, 0.3977, 0.3333, 0.3977, 0.4167, 0.375, 0.4167, 0.375, 0.25, 0.3977, 0.25, 0.3977, 0.3333, 0.375, 0.3333, 0.375, 0.1667, 0.3977, 0.1667, 0.3977, 0.25, 0.375, 0.25, 0.375, 0.4167, 0.3977, 0.4167, 0.3977, 0.5, 0.375, 0.5, 0.375, 0.6667, 0.3977, 0.6667, 0.3977, 0.75, 0.375, 0.75, 0.375, 0.9167, 0.3977, 0.9167, 0.3977, 1.0, 0.375, 1.0, 0.3977, 0.5, 0.3977, 0.5833, 0.3977, 0.5833, 0.3977, 0.5, 0.3977, 0.4167, 0.3977, 0.5, 0.3977, 0.5, 0.3977, 0.4167, 0.3977, 0.08333, 0.3977, 0.1667, 0.3977, 0.1667, 0.3977, 0.08333, 0.125, 0.75, 0.2083, 0.75, 0.2083, 0.75, 0.125, 0.75, 0.3977, 0.6667, 0.3977, 0.75, 0.3977, 0.75, 0.3977, 0.6667, 0.2917, 0.75, 0.375, 0.75, 0.375, 0.75, 0.2917, 0.75, 0.3977, 0.0, 0.3977, 0.08333, 0.3977, 0.08333, 0.3977, 0.0, 0.2083, 0.75, 0.2917, 0.75, 0.2917, 0.75, 0.2083, 0.75, 0.3977, 0.9167, 0.3977, 1.0, 0.3977, 1.0, 0.3977, 0.9167, 0.375, 0.75, 0.375, 0.6667, 0.375, 0.6667, 0.375, 0.75, 0.3977, 0.8333, 0.3977, 0.9167, 0.3977, 0.9167, 0.3977, 0.8333, 0.2083, 0.5, 0.125, 0.5, 0.125, 0.5, 0.2083, 0.5, 0.7129, 0.5972, 0.7129, 0.6528, 0.7083, 0.6667, 0.7083, 0.5833, 0.7871, 0.6528, 0.7871, 0.5972, 0.7917, 0.5833, 0.7917, 0.6667, 0.7871, 0.5972, 0.7129, 0.5972, 0.7083, 0.5833, 0.7917, 0.5833, 0.7129, 0.6528, 0.7871, 0.6528, 0.7917, 0.6667, 0.7083, 0.6667, 0.7129, 0.5972, 0.7871, 0.5972, 0.7871, 0.6528, 0.7129, 0.6528, 0.7129, 0.6528, 0.7129, 0.5972, 0.7129, 0.5972, 0.7129, 0.6528, 0.7871, 0.6528, 0.7129, 0.6528, 0.7129, 0.6528, 0.7871, 0.6528, 0.7871, 0.5972, 0.7871, 0.6528, 0.7871, 0.6528, 0.7871, 0.5972])
me_cylinder.materials.append(mat_grey_metal)
me_cylinder.materials.append(mat_black)
me_cylinder.materials.append(mat_blue)
me_cylinder.materials.append(mat_white)
me_cylinder.use_remesh_fix_poles = True
me_cylinder.use_remesh_preserve_attributes = False
me_cylinder.update()
me_plane = bpy.data.meshes.new('Plane')
me_plane.from_pydata([(-1.0, -2.574, 0.0), (1.0, -2.574, 0.0), (-1.0, 1.0, 0.0), (1.0, 1.0, 0.0), (-0.9451, -2.538, 0.1974), (1.055, -2.538, 0.1974), (-0.9451, 1.036, 0.1974), (1.055, 1.036, 0.1974)], [], [(0, 2, 3, 1), (4, 5, 7, 6), (1, 3, 7, 5), (2, 0, 4, 6), (3, 2, 6, 7), (0, 1, 5, 4)])
_uv = me_plane.uv_layers.new(name='UVMap')
_uv.uv.foreach_set('vector', [0.0, 0.0, 0.0, 1.0, 1.0, 1.0, 1.0, 0.0, 0.0, 0.0, 1.0, 0.0, 1.0, 1.0, 0.0, 1.0, 1.0, 0.0, 1.0, 1.0, 1.0, 1.0, 1.0, 0.0, 0.0, 1.0, 0.0, 0.0, 0.0, 0.0, 0.0, 1.0, 1.0, 1.0, 0.0, 1.0, 0.0, 1.0, 1.0, 1.0, 0.0, 0.0, 1.0, 0.0, 1.0, 0.0, 0.0, 0.0])
me_plane.use_remesh_fix_poles = True
me_plane.use_remesh_preserve_attributes = False
me_plane.update()
arm_armature = bpy.data.armatures.new('Armature')  # bones are not reproduced

# ---- objects
ob_armature = bpy.data.objects.new('Armature', arm_armature)
ob_mop_handle = bpy.data.objects.new('Mop_Handle', me_cylinder)
ob_plane = bpy.data.objects.new('Plane', me_plane)

# ---- transforms, parenting, visibility, modifiers, constraints
ob_armature.location = (0.0, 0.0, 0.0)
ob_armature.rotation_euler = (1.571, -0.0, 0.0)
ob_armature.scale = (0.01, 0.01, 0.01)
ob_mop_handle.location = (0.004835, -0.3435, 1.226)
ob_mop_handle.rotation_euler = (-0.005151, 0.2181, -0.005151)
_m = ob_mop_handle.modifiers.new('Auto Smooth', 'NODES')
_m.node_group = ng_auto_smooth
_gi = [s.identifier for s in ng_auto_smooth.interface.items_tree if s.item_type == 'SOCKET' and s.in_out == 'INPUT']
_m[_gi[1]] = 0.5952  # Angle
ob_plane.location = (0.0, 0.0, 2.7)

# ---- collection membership
col_collection.objects.link(ob_armature)
col_collection.objects.link(ob_mop_handle)
col_collection.objects.link(ob_plane)

# ---- scene / render settings (as saved in the file)
scene.frame_start = 1; scene.frame_end = 130; scene.frame_set(31)
scene.render.engine = 'BLENDER_EEVEE_NEXT'
scene.render.fps = 60
scene.cycles.sampling_pattern = 'TABULATED_SOBOL'
scene.cycles.use_light_tree = False
scene.view_settings.view_transform = 'Filmic'
bpy.context.view_layer.update()

# ---- added for rendering (the .blend has no active camera and no usable light): camera, sun
cam_auto = bpy.data.cameras.new('AutoCamera')
cam_auto.lens = 50.0
cam_auto.sensor_width = 36.0
cam_auto.clip_end = 1000.0
ob_auto_camera = bpy.data.objects.new('AutoCamera', cam_auto)
scene.collection.objects.link(ob_auto_camera)
ob_auto_camera.location = (4.60705, -6.26448, 5.21522)
ob_auto_camera.rotation_euler = (1.09748, -7.21219e-08, 0.694738)
scene.camera = ob_auto_camera
light_auto_sun = bpy.data.lights.new('AutoSun', 'SUN')
light_auto_sun.energy = 3.0
light_auto_sun.angle = 0.0523599
ob_auto_sun = bpy.data.objects.new('AutoSun', light_auto_sun)
scene.collection.objects.link(ob_auto_sun)
ob_auto_sun.rotation_euler = (0.872665, 0.174533, 0.523599)
bpy.context.view_layer.update()
